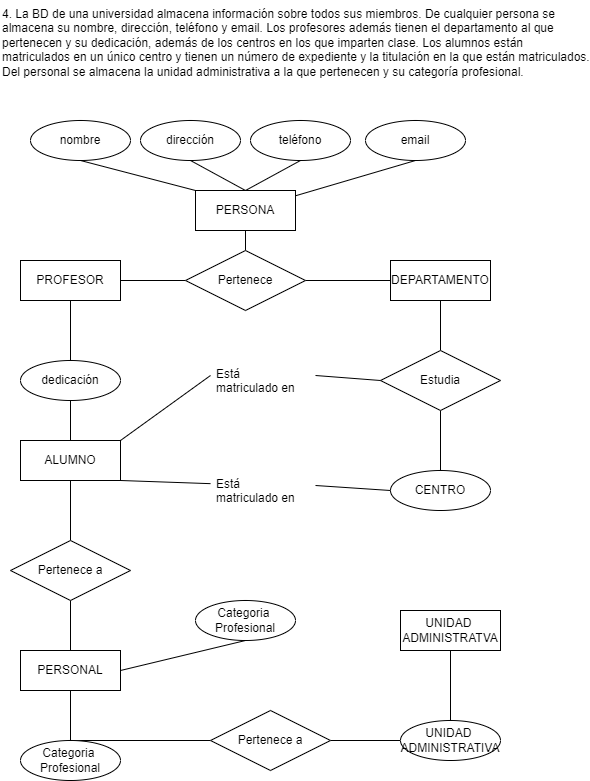

The diagram above was exported from draw.io. Its source (the exported page's mxGraphModel, read from the mxfile embedded in the PNG):
<mxGraphModel dx="662" dy="485" grid="1" gridSize="10" guides="1" tooltips="1" connect="1" arrows="1" fold="1" page="1" pageScale="1" pageWidth="850" pageHeight="1100" math="0" shadow="0">
  <root>
    <mxCell id="0" />
    <mxCell id="1" parent="0" />
    <mxCell id="2" value="4. La BD de una universidad almacena información sobre todos sus miembros. De cualquier persona se almacena su nombre, dirección, teléfono y email. Los profesores además tienen el departamento al que pertenecen y su dedicación, además de los centros en los que imparten clase. Los alumnos están matriculados en un único centro y tienen un número de expediente y la titulación en la que están matriculados. Del personal se almacena la unidad administrativa a la que pertenecen y su categoría profesional." style="text;whiteSpace=wrap;html=1;" parent="1" vertex="1">
      <mxGeometry x="60" y="80" width="590" height="100" as="geometry" />
    </mxCell>
    <mxCell id="3" style="edgeStyle=none;html=1;exitX=0.5;exitY=1;exitDx=0;exitDy=0;entryX=0.5;entryY=0;entryDx=0;entryDy=0;endArrow=none;endFill=0;" parent="1" source="6" target="15" edge="1">
      <mxGeometry relative="1" as="geometry" />
    </mxCell>
    <mxCell id="4" style="edgeStyle=none;html=1;exitX=0.5;exitY=0;exitDx=0;exitDy=0;entryX=0.5;entryY=1;entryDx=0;entryDy=0;endArrow=none;endFill=0;" parent="1" source="6" target="9" edge="1">
      <mxGeometry relative="1" as="geometry" />
    </mxCell>
    <mxCell id="5" style="edgeStyle=none;html=1;exitX=0.5;exitY=0;exitDx=0;exitDy=0;entryX=0.5;entryY=1;entryDx=0;entryDy=0;endArrow=none;endFill=0;" parent="1" source="6" target="10" edge="1">
      <mxGeometry relative="1" as="geometry" />
    </mxCell>
    <mxCell id="6" value="PERSONA" style="whiteSpace=wrap;html=1;align=center;" parent="1" vertex="1">
      <mxGeometry x="255" y="270" width="100" height="40" as="geometry" />
    </mxCell>
    <mxCell id="7" style="html=1;exitX=0.5;exitY=1;exitDx=0;exitDy=0;entryX=0;entryY=0;entryDx=0;entryDy=0;flowAnimation=0;shadow=0;endArrow=none;endFill=0;" parent="1" source="8" target="6" edge="1">
      <mxGeometry relative="1" as="geometry" />
    </mxCell>
    <mxCell id="8" value="nombre" style="ellipse;whiteSpace=wrap;html=1;align=center;" parent="1" vertex="1">
      <mxGeometry x="90" y="200" width="100" height="40" as="geometry" />
    </mxCell>
    <mxCell id="9" value="dirección" style="ellipse;whiteSpace=wrap;html=1;align=center;" parent="1" vertex="1">
      <mxGeometry x="200" y="200" width="100" height="40" as="geometry" />
    </mxCell>
    <mxCell id="10" value="teléfono" style="ellipse;whiteSpace=wrap;html=1;align=center;" parent="1" vertex="1">
      <mxGeometry x="310" y="200" width="100" height="40" as="geometry" />
    </mxCell>
    <mxCell id="11" style="html=1;exitX=0.5;exitY=1;exitDx=0;exitDy=0;strokeColor=default;endArrow=none;endFill=0;" parent="1" source="12" target="6" edge="1">
      <mxGeometry relative="1" as="geometry" />
    </mxCell>
    <mxCell id="12" value="email" style="ellipse;whiteSpace=wrap;html=1;align=center;" parent="1" vertex="1">
      <mxGeometry x="425" y="200" width="100" height="40" as="geometry" />
    </mxCell>
    <mxCell id="13" style="edgeStyle=none;html=1;exitX=0;exitY=0.5;exitDx=0;exitDy=0;endArrow=none;endFill=0;" parent="1" source="15" target="17" edge="1">
      <mxGeometry relative="1" as="geometry" />
    </mxCell>
    <mxCell id="14" style="edgeStyle=none;html=1;exitX=1;exitY=0.5;exitDx=0;exitDy=0;entryX=0;entryY=0.5;entryDx=0;entryDy=0;endArrow=none;endFill=0;" parent="1" source="15" target="19" edge="1">
      <mxGeometry relative="1" as="geometry" />
    </mxCell>
    <mxCell id="15" value="Pertenece" style="shape=rhombus;perimeter=rhombusPerimeter;whiteSpace=wrap;html=1;align=center;" parent="1" vertex="1">
      <mxGeometry x="245" y="330" width="120" height="60" as="geometry" />
    </mxCell>
    <mxCell id="16" style="edgeStyle=none;html=1;exitX=0.5;exitY=1;exitDx=0;exitDy=0;entryX=0.5;entryY=0;entryDx=0;entryDy=0;endArrow=none;endFill=0;" parent="1" source="17" target="21" edge="1">
      <mxGeometry relative="1" as="geometry" />
    </mxCell>
    <mxCell id="17" value="PROFESOR" style="whiteSpace=wrap;html=1;align=center;" parent="1" vertex="1">
      <mxGeometry x="80" y="340" width="100" height="40" as="geometry" />
    </mxCell>
    <mxCell id="18" style="edgeStyle=none;html=1;exitX=0.5;exitY=1;exitDx=0;exitDy=0;endArrow=none;endFill=0;" parent="1" source="19" target="23" edge="1">
      <mxGeometry relative="1" as="geometry" />
    </mxCell>
    <mxCell id="19" value="DEPARTAMENTO" style="whiteSpace=wrap;html=1;align=center;" parent="1" vertex="1">
      <mxGeometry x="450" y="340" width="100" height="40" as="geometry" />
    </mxCell>
    <mxCell id="20" style="edgeStyle=none;html=1;exitX=0.5;exitY=1;exitDx=0;exitDy=0;entryX=0.5;entryY=0;entryDx=0;entryDy=0;endArrow=none;endFill=0;" parent="1" source="21" target="27" edge="1">
      <mxGeometry relative="1" as="geometry" />
    </mxCell>
    <mxCell id="21" value="dedicación" style="ellipse;whiteSpace=wrap;html=1;align=center;" parent="1" vertex="1">
      <mxGeometry x="80" y="440" width="100" height="40" as="geometry" />
    </mxCell>
    <mxCell id="22" style="edgeStyle=none;html=1;exitX=0.5;exitY=1;exitDx=0;exitDy=0;endArrow=none;endFill=0;" parent="1" source="23" target="41" edge="1">
      <mxGeometry relative="1" as="geometry" />
    </mxCell>
    <mxCell id="23" value="Estudia" style="shape=rhombus;perimeter=rhombusPerimeter;whiteSpace=wrap;html=1;align=center;" parent="1" vertex="1">
      <mxGeometry x="440" y="430" width="120" height="60" as="geometry" />
    </mxCell>
    <mxCell id="24" style="edgeStyle=none;html=1;exitX=0.5;exitY=1;exitDx=0;exitDy=0;entryX=0.5;entryY=0;entryDx=0;entryDy=0;endArrow=none;endFill=0;" parent="1" source="27" target="29" edge="1">
      <mxGeometry relative="1" as="geometry" />
    </mxCell>
    <mxCell id="25" style="edgeStyle=none;html=1;exitX=1;exitY=0;exitDx=0;exitDy=0;entryX=0;entryY=0.5;entryDx=0;entryDy=0;endArrow=none;endFill=0;" parent="1" source="27" target="43" edge="1">
      <mxGeometry relative="1" as="geometry" />
    </mxCell>
    <mxCell id="26" style="edgeStyle=none;html=1;exitX=1;exitY=1;exitDx=0;exitDy=0;endArrow=none;endFill=0;" parent="1" source="27" target="45" edge="1">
      <mxGeometry relative="1" as="geometry" />
    </mxCell>
    <mxCell id="27" value="ALUMNO" style="whiteSpace=wrap;html=1;align=center;" parent="1" vertex="1">
      <mxGeometry x="80" y="520" width="100" height="40" as="geometry" />
    </mxCell>
    <mxCell id="28" style="edgeStyle=none;html=1;exitX=0.5;exitY=1;exitDx=0;exitDy=0;entryX=0.5;entryY=0;entryDx=0;entryDy=0;endArrow=none;endFill=0;" parent="1" source="29" target="32" edge="1">
      <mxGeometry relative="1" as="geometry" />
    </mxCell>
    <mxCell id="29" value="Pertenece a" style="shape=rhombus;perimeter=rhombusPerimeter;whiteSpace=wrap;html=1;align=center;" parent="1" vertex="1">
      <mxGeometry x="70" y="620" width="120" height="60" as="geometry" />
    </mxCell>
    <mxCell id="30" style="edgeStyle=none;html=1;exitX=1;exitY=0.5;exitDx=0;exitDy=0;entryX=0.5;entryY=1;entryDx=0;entryDy=0;endArrow=none;endFill=0;" parent="1" source="32" target="33" edge="1">
      <mxGeometry relative="1" as="geometry" />
    </mxCell>
    <mxCell id="31" style="edgeStyle=none;html=1;exitX=0.5;exitY=1;exitDx=0;exitDy=0;entryX=0.5;entryY=0;entryDx=0;entryDy=0;endArrow=none;endFill=0;" parent="1" source="32" target="35" edge="1">
      <mxGeometry relative="1" as="geometry" />
    </mxCell>
    <mxCell id="32" value="PERSONAL" style="whiteSpace=wrap;html=1;align=center;" parent="1" vertex="1">
      <mxGeometry x="80" y="730" width="100" height="40" as="geometry" />
    </mxCell>
    <mxCell id="33" value="Categoria&amp;nbsp;&lt;div&gt;Profesional&lt;/div&gt;" style="ellipse;whiteSpace=wrap;html=1;align=center;" parent="1" vertex="1">
      <mxGeometry x="255" y="680" width="100" height="40" as="geometry" />
    </mxCell>
    <mxCell id="34" style="edgeStyle=none;html=1;exitX=0.5;exitY=0;exitDx=0;exitDy=0;endArrow=none;endFill=0;" parent="1" source="35" target="37" edge="1">
      <mxGeometry relative="1" as="geometry" />
    </mxCell>
    <mxCell id="35" value="Categoria&amp;nbsp;&lt;div&gt;Profesional&lt;/div&gt;" style="ellipse;whiteSpace=wrap;html=1;align=center;" parent="1" vertex="1">
      <mxGeometry x="80" y="820" width="100" height="40" as="geometry" />
    </mxCell>
    <mxCell id="36" style="edgeStyle=none;html=1;exitX=1;exitY=0.5;exitDx=0;exitDy=0;entryX=0;entryY=0.5;entryDx=0;entryDy=0;endArrow=none;endFill=0;" parent="1" source="37" target="39" edge="1">
      <mxGeometry relative="1" as="geometry" />
    </mxCell>
    <mxCell id="37" value="Pertenece a" style="shape=rhombus;perimeter=rhombusPerimeter;whiteSpace=wrap;html=1;align=center;" parent="1" vertex="1">
      <mxGeometry x="270" y="790" width="120" height="60" as="geometry" />
    </mxCell>
    <mxCell id="38" style="edgeStyle=none;html=1;entryX=0.5;entryY=1;entryDx=0;entryDy=0;endArrow=none;endFill=0;" parent="1" source="39" target="40" edge="1">
      <mxGeometry relative="1" as="geometry" />
    </mxCell>
    <mxCell id="39" value="UNIDAD&amp;nbsp;&lt;div&gt;ADMINISTRATIVA&lt;/div&gt;" style="ellipse;whiteSpace=wrap;html=1;align=center;" parent="1" vertex="1">
      <mxGeometry x="460" y="800" width="100" height="40" as="geometry" />
    </mxCell>
    <mxCell id="40" value="UNIDAD&amp;nbsp;&lt;div&gt;ADMINISTRATVA&lt;/div&gt;" style="whiteSpace=wrap;html=1;align=center;" parent="1" vertex="1">
      <mxGeometry x="460" y="690" width="100" height="40" as="geometry" />
    </mxCell>
    <mxCell id="41" value="CENTRO" style="ellipse;whiteSpace=wrap;html=1;align=center;" parent="1" vertex="1">
      <mxGeometry x="450" y="550" width="100" height="40" as="geometry" />
    </mxCell>
    <mxCell id="42" style="edgeStyle=none;html=1;exitX=1;exitY=0.5;exitDx=0;exitDy=0;entryX=0;entryY=0.5;entryDx=0;entryDy=0;endArrow=none;endFill=0;" parent="1" source="43" target="23" edge="1">
      <mxGeometry relative="1" as="geometry" />
    </mxCell>
    <mxCell id="43" value="Está&amp;nbsp;&lt;div&gt;matriculado en&amp;nbsp;&lt;/div&gt;" style="text;strokeColor=none;fillColor=none;spacingLeft=4;spacingRight=4;overflow=hidden;rotatable=0;points=[[0,0.5],[1,0.5]];portConstraint=eastwest;fontSize=12;whiteSpace=wrap;html=1;" parent="1" vertex="1">
      <mxGeometry x="270" y="440" width="105" height="30" as="geometry" />
    </mxCell>
    <mxCell id="44" style="edgeStyle=none;html=1;exitX=1;exitY=0.5;exitDx=0;exitDy=0;entryX=0;entryY=0.5;entryDx=0;entryDy=0;endArrow=none;endFill=0;" parent="1" source="45" target="41" edge="1">
      <mxGeometry relative="1" as="geometry" />
    </mxCell>
    <mxCell id="45" value="Está&amp;nbsp;&lt;div&gt;matriculado en&amp;nbsp;&lt;/div&gt;" style="text;strokeColor=none;fillColor=none;spacingLeft=4;spacingRight=4;overflow=hidden;rotatable=0;points=[[0,0.5],[1,0.5]];portConstraint=eastwest;fontSize=12;whiteSpace=wrap;html=1;" parent="1" vertex="1">
      <mxGeometry x="270" y="550" width="105" height="30" as="geometry" />
    </mxCell>
  </root>
</mxGraphModel>